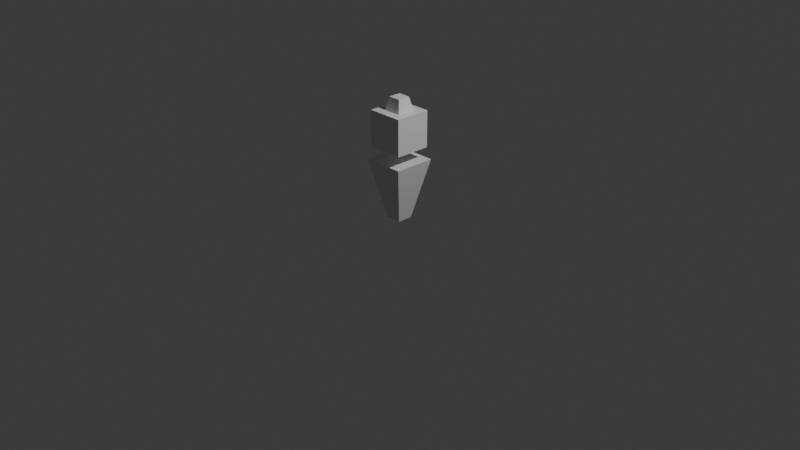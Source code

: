 # Source: judge_lion.blend  (saved by Blender 4.5.87; exported with 4.5.12 LTS)
import bpy
from mathutils import Matrix  # noqa: F401  (used for matrix-valued properties, if any)

bpy.ops.wm.read_factory_settings(use_empty=True)
scene = bpy.context.scene
scene.name = 'Scene'

# ---- collections
col_collection = bpy.data.collections.new('Collection'); scene.collection.children.link(col_collection)

# ---- materials (node trees are filled in below, after node groups)
mat_material = bpy.data.materials.new('Material')
mat_material.alpha_threshold = 0.0
mat_material.roughness = 0.5
mat_material.line_color = (0.0, 0.0, 0.0, 1.0)

# ---- material node trees
mat_material.use_nodes = True; mat_material.node_tree.nodes.clear()
_N = mat_material.node_tree.nodes; _L = mat_material.node_tree.links
n0 = _N.new('ShaderNodeOutputMaterial'); n0.name = 'Material Output'; n0.location = (200, 100)
n1 = _N.new('ShaderNodeBsdfPrincipled'); n1.name = 'Principled BSDF'; n1.location = (-200, 100)
n1.inputs[3].default_value = 1.45
_L.new(n1.outputs[0], n0.inputs[0])
n0.is_active_output = True

# ---- world
world_world = bpy.data.worlds.new('World'); scene.world = world_world
world_world.use_nodes = True; world_world.node_tree.nodes.clear()
_N = world_world.node_tree.nodes; _L = world_world.node_tree.links
n0 = _N.new('ShaderNodeOutputWorld'); n0.name = 'World Output'; n0.location = (200, 100)
n1 = _N.new('ShaderNodeBackground'); n1.name = 'Background'; n1.location = (-200, 100)
n1.inputs[0].default_value = (0.05088, 0.05088, 0.05088, 1.0)
_L.new(n1.outputs[0], n0.inputs[0])
n0.is_active_output = True
world_world.color = (0.05088, 0.05088, 0.05088)
world_world.sun_shadow_jitter_overblur = 0.0

# ---- cameras
cam_camera = bpy.data.cameras.new('Camera')
cam_camera.clip_end = 100.0
cam_camera.ortho_scale = 7.314

# ---- lights
light_light = bpy.data.lights.new('Light', 'POINT')
light_light.energy = 1000.0
light_light.shadow_soft_size = 0.1

# ---- meshes
me_cube = bpy.data.meshes.new('Cube')
me_cube.from_pydata([(0.2226, 0.2214, 0.6586), (0.08701, 0.07853, 0.02337), (0.2226, -0.2222, 0.6586), (0.08701, -0.08386, 0.02337), (-0.221, 0.2214, 0.6586), (-0.07538, 0.07853, 0.02337), (-0.221, -0.2222, 0.6586), (-0.07538, -0.08386, 0.02337), (-0.1913, -0.1925, 0.7859), (-0.09616, -0.09736, 1.17), (-0.1913, 0.1918, 0.7859), (-0.09616, 0.0966, 1.17), (0.193, -0.1925, 0.7859), (0.0978, -0.09736, 1.17), (0.193, 0.1918, 0.7859), (0.0978, 0.0966, 1.17), (-0.1913, -0.1925, 1.17), (-0.1913, 0.1918, 1.17), (0.193, 0.1918, 1.17), (0.193, -0.1925, 1.17), (-0.06593, -0.06713, 1.308), (-0.06593, 0.06637, 1.308), (0.06758, 0.06637, 1.308), (0.06758, -0.06713, 1.308)], [], [(0, 4, 6, 2), (3, 2, 6, 7), (7, 6, 4, 5), (5, 1, 3, 7), (1, 0, 2, 3), (5, 4, 0, 1), (8, 16, 17, 10), (10, 17, 18, 14), (14, 18, 19, 12), (12, 19, 16, 8), (10, 14, 12, 8), (9, 13, 23, 20), (9, 11, 17, 16), (11, 15, 18, 17), (15, 13, 19, 18), (13, 9, 16, 19), (22, 21, 20, 23), (15, 11, 21, 22), (13, 15, 22, 23), (11, 9, 20, 21)])
_uv = me_cube.uv_layers.new(name='UVMap')
_uv.uv.foreach_set('vector', [0.625, 0.5, 0.875, 0.5, 0.875, 0.75, 0.625, 0.75, 0.375, 0.75, 0.625, 0.75, 0.625, 1.0, 0.375, 1.0, 0.375, 0.0, 0.625, 0.0, 0.625, 0.25, 0.375, 0.25, 0.125, 0.5, 0.375, 0.5, 0.375, 0.75, 0.125, 0.75, 0.375, 0.5, 0.625, 0.5, 0.625, 0.75, 0.375, 0.75, 0.375, 0.25, 0.625, 0.25, 0.625, 0.5, 0.375, 0.5, 0.375, 0.0, 0.625, 0.0, 0.625, 0.25, 0.375, 0.25, 0.375, 0.25, 0.625, 0.25, 0.625, 0.5, 0.375, 0.5, 0.375, 0.5, 0.625, 0.5, 0.625, 0.75, 0.375, 0.75, 0.375, 0.75, 0.625, 0.75, 0.625, 1.0, 0.375, 1.0, 0.125, 0.5, 0.375, 0.5, 0.375, 0.75, 0.125, 0.75, 0.8131, 0.6881, 0.6869, 0.6881, 0.6869, 0.6881, 0.8131, 0.6881, 0.8131, 0.6881, 0.8131, 0.5619, 0.875, 0.5, 0.875, 0.75, 0.8131, 0.5619, 0.6869, 0.5619, 0.625, 0.5, 0.875, 0.5, 0.6869, 0.5619, 0.6869, 0.6881, 0.625, 0.75, 0.625, 0.5, 0.6869, 0.6881, 0.8131, 0.6881, 0.875, 0.75, 0.625, 0.75, 0.6869, 0.5619, 0.8131, 0.5619, 0.8131, 0.6881, 0.6869, 0.6881, 0.6869, 0.5619, 0.8131, 0.5619, 0.8131, 0.5619, 0.6869, 0.5619, 0.6869, 0.6881, 0.6869, 0.5619, 0.6869, 0.5619, 0.6869, 0.6881, 0.8131, 0.5619, 0.8131, 0.6881, 0.8131, 0.6881, 0.8131, 0.5619])
me_cube.materials.append(mat_material)
me_cube.use_mirror_vertex_groups = False
me_cube.update()

# ---- objects
ob_agent = bpy.data.objects.new('Agent', me_cube)
ob_light = bpy.data.objects.new('Light', light_light)
ob_camera = bpy.data.objects.new('Camera', cam_camera)

# ---- transforms, parenting, visibility, modifiers, constraints
ob_agent.location = (0.0, 0.0, 0.0)
ob_agent.lock_rotations_4d = False
ob_agent.empty_display_type = 'ARROWS'
ob_agent.lineart.crease_threshold = 0.0
ob_light.location = (4.076, 1.005, 5.904)
ob_light.rotation_euler = (0.6503, 0.05522, 1.866)
ob_light.lock_rotations_4d = False
ob_light.empty_display_type = 'ARROWS'
ob_light.color = (0.0, 0.0, 0.0, 0.0)
ob_light.lineart.crease_threshold = 0.0
ob_camera.location = (7.359, -6.926, 4.958)
ob_camera.rotation_euler = (1.109, 0.0, 0.8149)
ob_camera.lock_rotations_4d = False
ob_camera.empty_display_type = 'ARROWS'
ob_camera.color = (0.0, 0.0, 0.0, 0.0)
ob_camera.display_type = 'WIRE'
ob_camera.lineart.crease_threshold = 0.0

# ---- collection membership
col_collection.objects.link(ob_agent)
col_collection.objects.link(ob_light)
col_collection.objects.link(ob_camera)

# ---- scene / render settings (as saved in the file)
scene.camera = ob_camera
scene.frame_start = 1; scene.frame_end = 250; scene.frame_set(216)
scene.render.engine = 'BLENDER_EEVEE_NEXT'
bpy.context.view_layer.update()

